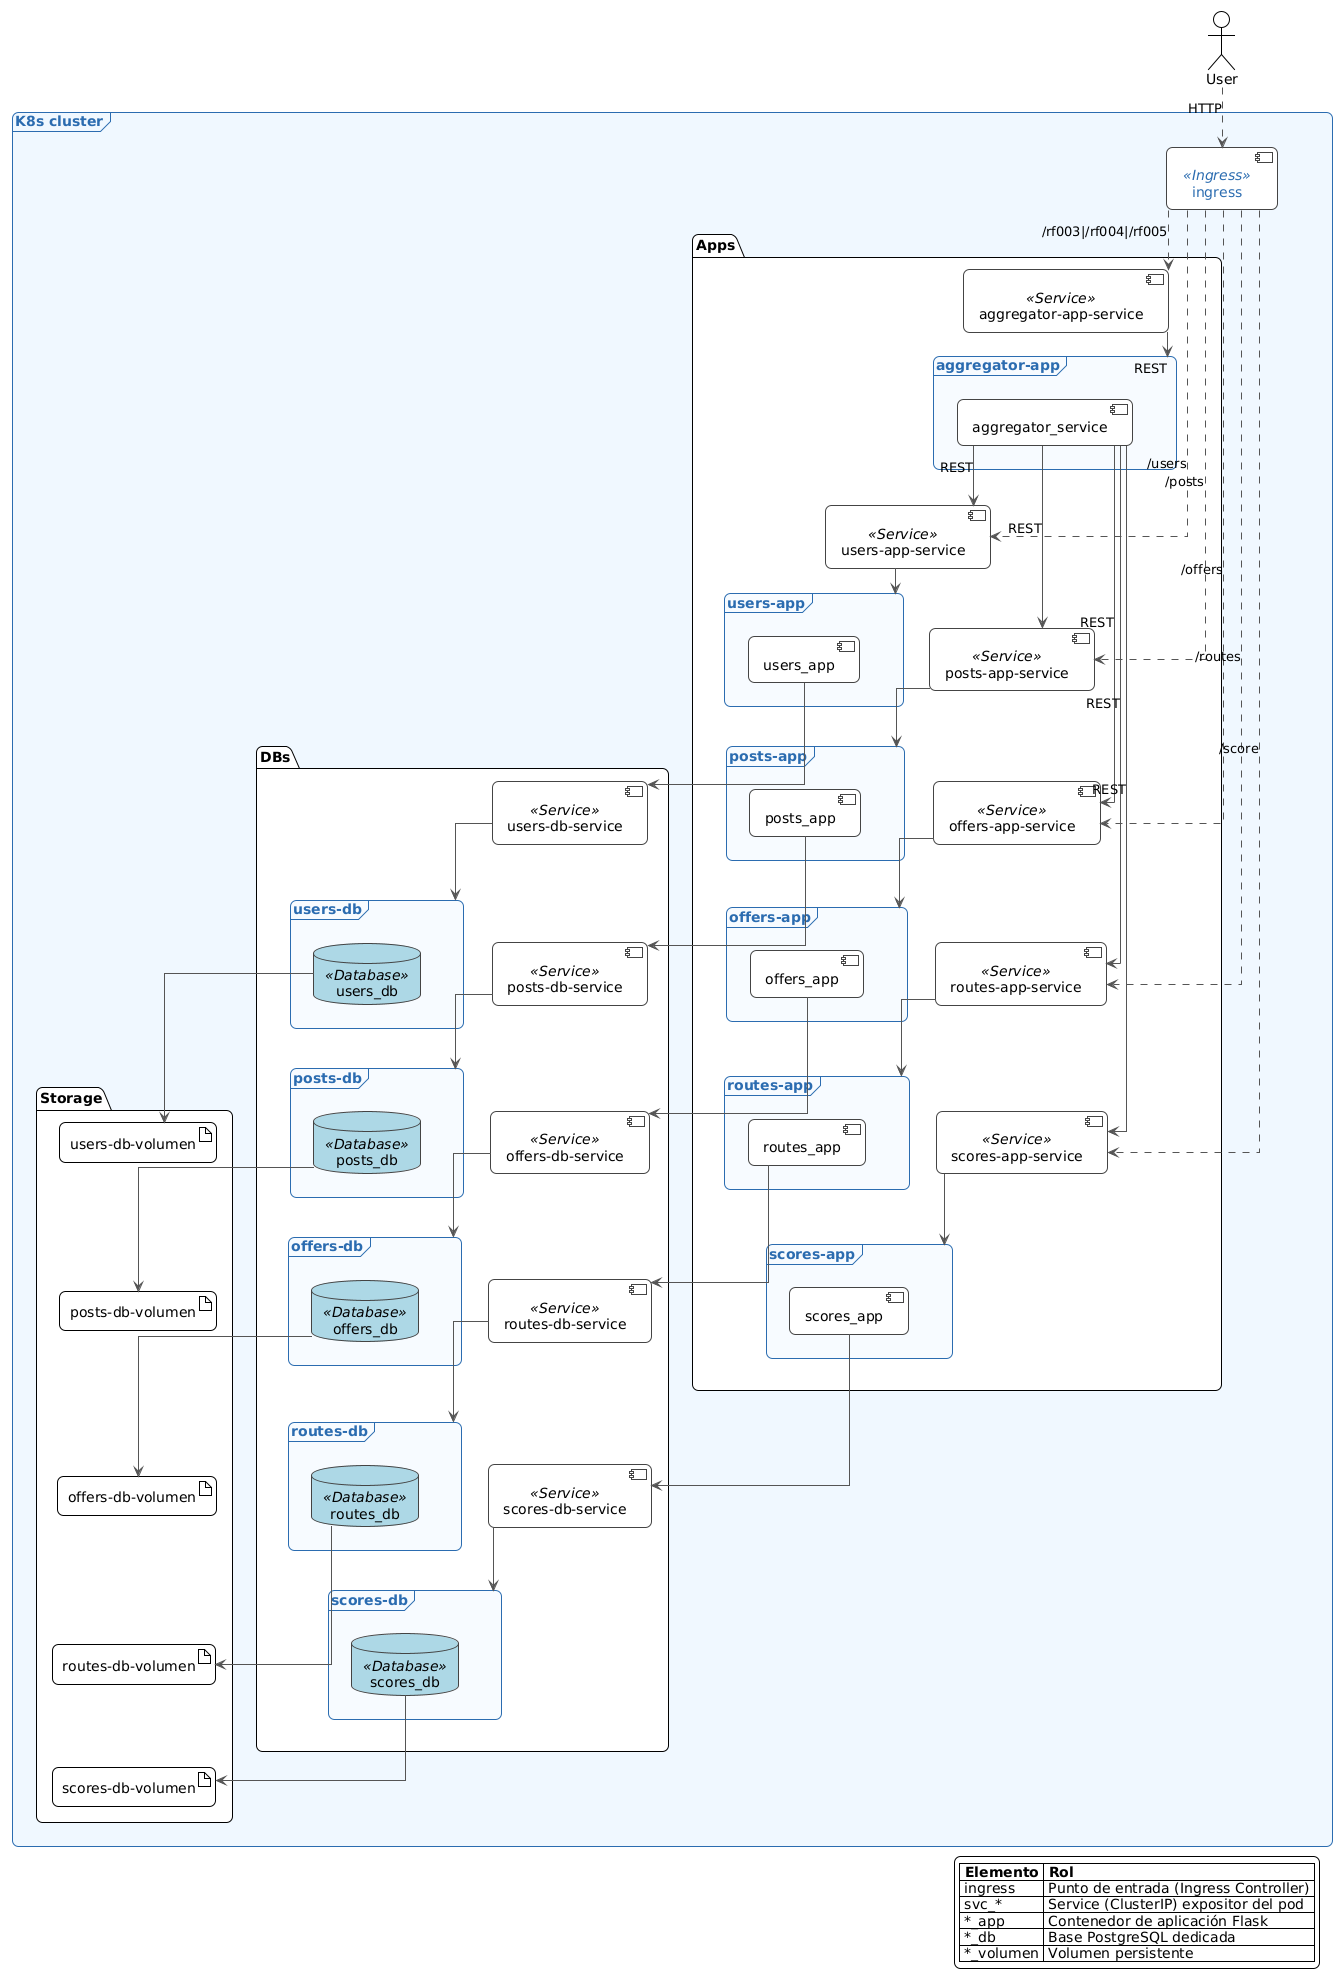

The diagram above was rendered by PlantUML. Its source (embedded in the PNG):
@startuml deployment
'==================== ESTILO GLOBAL ====================
!theme plain
top to bottom direction
skinparam shadowing false
skinparam roundcorner 12
skinparam linetype ortho
skinparam ArrowThickness 1
skinparam ArrowColor #555
skinparam defaultTextAlignment center
skinparam BackgroundColor #FFFFFF

skinparam rectangle {
  BackgroundColor white
  BorderColor #888
}
skinparam component {
  BackgroundColor white
  BorderColor #444
}
skinparam database {
  BackgroundColor white
  BorderColor #444
}
skinparam frame {
  BackgroundColor #F7FBFF
  BorderColor #2B6CB0
  FontColor #2B6CB0
}

<style>
  .Database {
    BackgroundColor lightblue
    BorderColor #2B6CB0
    FontColor black
  }
  .Ingress {
    BackgroundColor #FFFFFF
    BorderColor #2B6CB0
    FontColor #2B6CB0
  }
  .Service {
    BackgroundColor #FFFFFF
    BorderColor #666
  }
</style>

'==================== LEYENDA ====================
legend left
<b>Convenciones</b>
<color:#444>━►</color>  Comunicación interna
<color:#999>⋯⋯►</color>  Comunicación externa
endlegend

legend right
|= Elemento |= Rol |
| ingress | Punto de entrada (Ingress Controller) |
| svc_* | Service (ClusterIP) expositor del pod |
| *_app | Contenedor de aplicación Flask |
| *_db  | Base PostgreSQL dedicada |
| *_volumen | Volumen persistente |
endlegend

'==================== ENTORNO ====================
frame "K8s cluster" as k8s #aliceblue {

  '---------- INGRESS (ENTRYPOINT ÚNICO) ----------
  component "ingress" as ingress <<Ingress>>

  '===== COLUMNAS LÓGICAS =====
  package "Apps" as col_apps {
    component "users-app-service"  as svc_users  <<Service>>
    frame "users-app"  as pod_users  {
       component "users_app" as users_app
    }
    ' --- separador visual ---

    component "posts-app-service"  as svc_posts  <<Service>>
    frame "posts-app"  as pod_posts  { 
      component "posts_app"   as posts_app
    }

    ' --- separador visual ---

    component "offers-app-service" as svc_offers <<Service>>
    frame "offers-app" as pod_offers { 
      component "offers_app"  as offers_app
    }

    ' --- separador visual ---

    component "routes-app-service" as svc_routes <<Service>>
    frame "routes-app" as pod_routes { 
      component "routes_app"  as routes_app
    }

    ' --- separador visual ---

    component "scores-app-service" as svc_scores <<Service>>
    frame "scores-app" as pod_scores { 
      component "scores_app"  as scores_app
    }

    '--- Aggregator (frente a los demás) ---
    component "aggregator-app-service" as svc_agg <<Service>>
    frame "aggregator-app" as pod_agg {
      component "aggregator_service" as aggregator
    }
  }

  package "DBs" as col_dbs {
    component "users-db-service"  as svc_users_db  <<Service>>
    frame "users-db"  as pod_users_db  { 
      database "users_db"  as users_db  <<Database>> 
    }

    component "posts-db-service"  as svc_posts_db  <<Service>>
    frame "posts-db"  as pod_posts_db  { 
      database "posts_db"  as posts_db  <<Database>> 
    }

    component "offers-db-service" as svc_offers_db <<Service>>
    frame "offers-db" as pod_offers_db { 
      database "offers_db" as offers_db <<Database>> 
    }

    component "routes-db-service" as svc_routes_db <<Service>>
    frame "routes-db" as pod_routes_db  { 
      database "routes_db" as routes_db <<Database>> 
    }

    component "scores-db-service" as svc_scores_db <<Service>>
    frame "scores-db" as pod_scores_db  { 
      database "scores_db" as scores_db <<Database>> 
    }
  }

  package "Storage" as col_storage {
    artifact "users-db-volumen"  as vol_users_db
    artifact "posts-db-volumen"  as vol_posts_db
    artifact "offers-db-volumen" as vol_offers_db
    artifact "routes-db-volumen" as vol_routes_db
    artifact "scores-db-volumen" as vol_scores_db
  }

  '===== CONEXIONES APPS =====
  svc_users  --> pod_users
  svc_posts  --> pod_posts
  svc_offers --> pod_offers
  svc_routes --> pod_routes
  svc_scores --> pod_scores

  '===== CONEXIONES DBs =====
  users_app  --> svc_users_db
  svc_users_db  --> pod_users_db
  users_db   --> vol_users_db

  posts_app  --> svc_posts_db
  svc_posts_db  --> pod_posts_db
  posts_db   --> vol_posts_db

  offers_app --> svc_offers_db
  svc_offers_db --> pod_offers_db
  offers_db  --> vol_offers_db

  routes_app --> svc_routes_db
  svc_routes_db --> pod_routes_db
  routes_db  --> vol_routes_db

  scores_app --> svc_scores_db
  svc_scores_db --> pod_scores_db
  scores_db  --> vol_scores_db

  '===== AGGREGATOR =====
  svc_agg --> pod_agg : REST
  aggregator --> svc_users  : REST
  aggregator --> svc_posts  : REST
  aggregator --> svc_offers : REST
  aggregator --> svc_routes : REST
  aggregator --> svc_scores : REST

  '===== ALINEACIÓN (enlaces ocultos para columnas ordenadas) =====
  svc_users -[hidden]-> svc_posts
  svc_posts -[hidden]-> svc_offers
  svc_offers -[hidden]-> svc_routes
  svc_routes -[hidden]-> svc_scores
  svc_users_db -[hidden]-> svc_posts_db
  svc_posts_db -[hidden]-> svc_offers_db
  svc_offers_db -[hidden]-> svc_routes_db
  svc_routes_db -[hidden]-> svc_scores_db
  vol_users_db -[hidden]-> vol_posts_db
  vol_posts_db -[hidden]-> vol_offers_db
  vol_offers_db -[hidden]-> vol_routes_db
  vol_routes_db -[hidden]-> vol_scores_db

  svc_users -[hidden]down-> svc_users_db
  svc_users_db -[hidden]down-> vol_users_db
  svc_posts -[hidden]down-> svc_posts_db
  svc_posts_db -[hidden]down-> vol_posts_db
  svc_offers -[hidden]down-> svc_offers_db
  svc_offers_db -[hidden]down-> vol_offers_db
  svc_routes -[hidden]down-> svc_routes_db
  svc_routes_db -[hidden]down-> vol_routes_db
  svc_scores -[hidden]down-> svc_scores_db
  svc_scores_db -[hidden]down-> vol_scores_db
}

'==================== CLIENTE ====================
actor "User" as user
user ..> ingress : HTTP
ingress ..> svc_agg    : /rf003|/rf004|/rf005
ingress ..> svc_users  : /users
ingress ..> svc_posts  : /posts
ingress ..> svc_offers : /offers
ingress ..> svc_routes : /routes
ingress ..> svc_scores : /score
@enduml